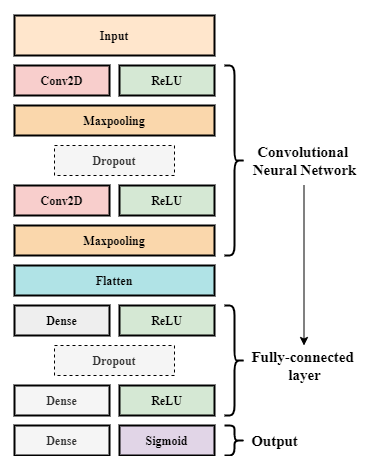

The diagram above was exported from draw.io. Its source (the exported page's mxGraphModel, read from the mxfile embedded in the PNG):
<mxGraphModel dx="1422" dy="745" grid="1" gridSize="10" guides="1" tooltips="1" connect="1" arrows="1" fold="1" page="1" pageScale="1" pageWidth="827" pageHeight="1169" math="0" shadow="0">
  <root>
    <mxCell id="0" />
    <mxCell id="1" parent="0" />
    <mxCell id="Q-NkAf9CZi_SPu7jFNts-1" value="Input" style="rounded=0;whiteSpace=wrap;html=1;fillColor=#ffe6cc;strokeColor=#000000;strokeWidth=2;fontFamily=Times New Roman;fontStyle=1" vertex="1" parent="1">
      <mxGeometry x="40" y="40" width="200" height="40" as="geometry" />
    </mxCell>
    <mxCell id="Q-NkAf9CZi_SPu7jFNts-2" value="ReLU" style="rounded=0;whiteSpace=wrap;html=1;fillColor=#d5e8d4;strokeColor=#000000;strokeWidth=2;fontFamily=Times New Roman;fontStyle=1" vertex="1" parent="1">
      <mxGeometry x="145" y="90" width="95" height="30" as="geometry" />
    </mxCell>
    <mxCell id="Q-NkAf9CZi_SPu7jFNts-3" value="Conv2D" style="rounded=0;whiteSpace=wrap;html=1;fillColor=#f8cecc;strokeColor=#000000;strokeWidth=2;fontFamily=Times New Roman;fontStyle=1" vertex="1" parent="1">
      <mxGeometry x="40" y="90" width="95" height="30" as="geometry" />
    </mxCell>
    <mxCell id="Q-NkAf9CZi_SPu7jFNts-4" value="Maxpooling" style="rounded=0;whiteSpace=wrap;html=1;fillColor=#fad7ac;strokeColor=#000000;strokeWidth=2;fontFamily=Times New Roman;fontStyle=1" vertex="1" parent="1">
      <mxGeometry x="40" y="130" width="200" height="30" as="geometry" />
    </mxCell>
    <mxCell id="Q-NkAf9CZi_SPu7jFNts-5" value="Dropout" style="rounded=0;whiteSpace=wrap;html=1;dashed=1;fillColor=#f5f5f5;strokeColor=#000000;fontColor=#333333;strokeWidth=1;fontFamily=Times New Roman;fontStyle=1" vertex="1" parent="1">
      <mxGeometry x="80" y="170" width="120" height="30" as="geometry" />
    </mxCell>
    <mxCell id="Q-NkAf9CZi_SPu7jFNts-6" value="ReLU" style="rounded=0;whiteSpace=wrap;html=1;fillColor=#d5e8d4;strokeColor=#000000;strokeWidth=2;fontFamily=Times New Roman;fontStyle=1" vertex="1" parent="1">
      <mxGeometry x="145" y="210" width="95" height="30" as="geometry" />
    </mxCell>
    <mxCell id="Q-NkAf9CZi_SPu7jFNts-7" value="Conv2D" style="rounded=0;whiteSpace=wrap;html=1;fillColor=#f8cecc;strokeColor=#000000;strokeWidth=2;fontFamily=Times New Roman;fontStyle=1" vertex="1" parent="1">
      <mxGeometry x="40" y="210" width="95" height="30" as="geometry" />
    </mxCell>
    <mxCell id="Q-NkAf9CZi_SPu7jFNts-8" value="Maxpooling" style="rounded=0;whiteSpace=wrap;html=1;fillColor=#fad7ac;strokeColor=#000000;strokeWidth=2;fontFamily=Times New Roman;fontStyle=1" vertex="1" parent="1">
      <mxGeometry x="40" y="250" width="200" height="30" as="geometry" />
    </mxCell>
    <mxCell id="Q-NkAf9CZi_SPu7jFNts-11" value="Flatten" style="rounded=0;whiteSpace=wrap;html=1;fillColor=#b0e3e6;strokeColor=#000000;strokeWidth=2;fontFamily=Times New Roman;fontStyle=1" vertex="1" parent="1">
      <mxGeometry x="40" y="290" width="200" height="30" as="geometry" />
    </mxCell>
    <mxCell id="Q-NkAf9CZi_SPu7jFNts-12" value="ReLU" style="rounded=0;whiteSpace=wrap;html=1;fillColor=#d5e8d4;strokeColor=#000000;strokeWidth=2;fontFamily=Times New Roman;fontStyle=1" vertex="1" parent="1">
      <mxGeometry x="145" y="330" width="95" height="30" as="geometry" />
    </mxCell>
    <mxCell id="Q-NkAf9CZi_SPu7jFNts-13" value="Dense" style="rounded=0;whiteSpace=wrap;html=1;fillColor=#eeeeee;strokeColor=#000000;strokeWidth=2;fontFamily=Times New Roman;fontStyle=1" vertex="1" parent="1">
      <mxGeometry x="40" y="330" width="95" height="30" as="geometry" />
    </mxCell>
    <mxCell id="Q-NkAf9CZi_SPu7jFNts-14" value="ReLU" style="rounded=0;whiteSpace=wrap;html=1;fillColor=#d5e8d4;strokeColor=#000000;strokeWidth=2;fontFamily=Times New Roman;fontStyle=1" vertex="1" parent="1">
      <mxGeometry x="145" y="410" width="95" height="30" as="geometry" />
    </mxCell>
    <mxCell id="Q-NkAf9CZi_SPu7jFNts-15" value="Dense" style="rounded=0;whiteSpace=wrap;html=1;fillColor=#f5f5f5;strokeColor=#000000;fontColor=#333333;strokeWidth=2;fontFamily=Times New Roman;fontStyle=1" vertex="1" parent="1">
      <mxGeometry x="40" y="410" width="95" height="30" as="geometry" />
    </mxCell>
    <mxCell id="Q-NkAf9CZi_SPu7jFNts-16" value="Sigmoid" style="rounded=0;whiteSpace=wrap;html=1;fillColor=#e1d5e7;strokeColor=#000000;strokeWidth=2;fontFamily=Times New Roman;fontStyle=1" vertex="1" parent="1">
      <mxGeometry x="145" y="450" width="95" height="30" as="geometry" />
    </mxCell>
    <mxCell id="Q-NkAf9CZi_SPu7jFNts-17" value="Dense" style="rounded=0;whiteSpace=wrap;html=1;fillColor=#f5f5f5;strokeColor=#000000;fontColor=#333333;strokeWidth=2;fontFamily=Times New Roman;fontStyle=1" vertex="1" parent="1">
      <mxGeometry x="40" y="450" width="95" height="30" as="geometry" />
    </mxCell>
    <mxCell id="Q-NkAf9CZi_SPu7jFNts-18" value="Dropout" style="rounded=0;whiteSpace=wrap;html=1;dashed=1;fillColor=#f5f5f5;strokeColor=#000000;fontColor=#333333;strokeWidth=1;fontFamily=Times New Roman;fontStyle=1" vertex="1" parent="1">
      <mxGeometry x="80" y="370" width="120" height="30" as="geometry" />
    </mxCell>
    <mxCell id="Q-NkAf9CZi_SPu7jFNts-20" value="" style="shape=curlyBracket;whiteSpace=wrap;html=1;rounded=1;strokeColor=#000000;size=0.5;rotation=-180;strokeWidth=2;fontFamily=Times New Roman;fontStyle=1" vertex="1" parent="1">
      <mxGeometry x="250" y="90" width="20" height="190" as="geometry" />
    </mxCell>
    <mxCell id="Q-NkAf9CZi_SPu7jFNts-27" style="edgeStyle=orthogonalEdgeStyle;rounded=0;orthogonalLoop=1;jettySize=auto;html=1;fontFamily=Times New Roman;fontSize=15;" edge="1" parent="1">
      <mxGeometry relative="1" as="geometry">
        <mxPoint x="329.5" y="370" as="targetPoint" />
        <mxPoint x="329.5" y="210" as="sourcePoint" />
      </mxGeometry>
    </mxCell>
    <mxCell id="Q-NkAf9CZi_SPu7jFNts-22" value="Convolutional &lt;br&gt;Neural Network" style="text;html=1;align=center;verticalAlign=middle;resizable=0;points=[];autosize=1;fontFamily=Times New Roman;fontStyle=1;fontSize=15;" vertex="1" parent="1">
      <mxGeometry x="270" y="165" width="120" height="40" as="geometry" />
    </mxCell>
    <mxCell id="Q-NkAf9CZi_SPu7jFNts-25" value="" style="shape=curlyBracket;whiteSpace=wrap;html=1;rounded=1;strokeColor=#000000;size=0.5;rotation=-180;strokeWidth=2;fontFamily=Times New Roman;fontStyle=1" vertex="1" parent="1">
      <mxGeometry x="250" y="330" width="20" height="110" as="geometry" />
    </mxCell>
    <mxCell id="Q-NkAf9CZi_SPu7jFNts-26" value="Fully-connected &lt;br&gt;layer" style="text;html=1;align=center;verticalAlign=middle;resizable=0;points=[];autosize=1;fontFamily=Times New Roman;fontStyle=1;fontSize=15;" vertex="1" parent="1">
      <mxGeometry x="270" y="370" width="120" height="40" as="geometry" />
    </mxCell>
    <mxCell id="Q-NkAf9CZi_SPu7jFNts-28" value="" style="shape=curlyBracket;whiteSpace=wrap;html=1;rounded=1;strokeColor=#000000;size=0.5;rotation=-180;strokeWidth=2;fontFamily=Times New Roman;fontStyle=1" vertex="1" parent="1">
      <mxGeometry x="250" y="450" width="20" height="30" as="geometry" />
    </mxCell>
    <mxCell id="Q-NkAf9CZi_SPu7jFNts-29" value="Output" style="text;html=1;align=center;verticalAlign=middle;resizable=0;points=[];autosize=1;fontFamily=Times New Roman;fontStyle=1;fontSize=15;" vertex="1" parent="1">
      <mxGeometry x="270" y="455" width="60" height="20" as="geometry" />
    </mxCell>
  </root>
</mxGraphModel>